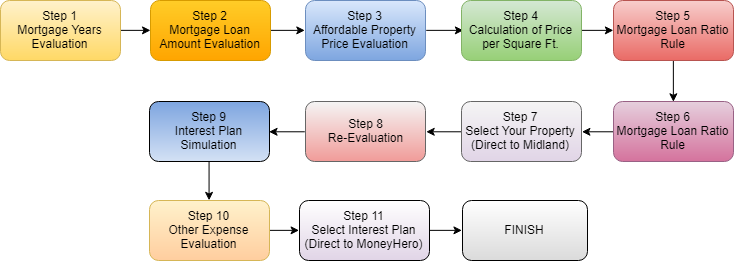

The diagram above was exported from draw.io. Its source (the exported page's mxGraphModel, read from the mxfile embedded in the PNG):
<mxGraphModel dx="1020" dy="673" grid="1" gridSize="10" guides="1" tooltips="1" connect="1" arrows="1" fold="1" page="1" pageScale="1" pageWidth="850" pageHeight="1100" math="0" shadow="0">
  <root>
    <mxCell id="0" />
    <mxCell id="1" parent="0" />
    <mxCell id="aXVTKvIsu22C_fUor6l6-14" style="edgeStyle=orthogonalEdgeStyle;rounded=0;orthogonalLoop=1;jettySize=auto;html=1;exitX=1;exitY=0.5;exitDx=0;exitDy=0;entryX=0;entryY=0.5;entryDx=0;entryDy=0;" edge="1" parent="1" source="aXVTKvIsu22C_fUor6l6-1" target="aXVTKvIsu22C_fUor6l6-2">
      <mxGeometry relative="1" as="geometry" />
    </mxCell>
    <mxCell id="aXVTKvIsu22C_fUor6l6-1" value="Step 1&lt;br&gt;&lt;span&gt;Mortgage Years Evaluation&lt;/span&gt;&lt;br&gt;" style="rounded=1;whiteSpace=wrap;html=1;gradientColor=#ffd966;fillColor=#fff2cc;strokeColor=#d6b656;" vertex="1" parent="1">
      <mxGeometry x="30" y="130" width="120" height="60" as="geometry" />
    </mxCell>
    <mxCell id="aXVTKvIsu22C_fUor6l6-15" style="edgeStyle=orthogonalEdgeStyle;rounded=0;orthogonalLoop=1;jettySize=auto;html=1;exitX=1;exitY=0.5;exitDx=0;exitDy=0;entryX=0;entryY=0.5;entryDx=0;entryDy=0;" edge="1" parent="1" source="aXVTKvIsu22C_fUor6l6-2" target="aXVTKvIsu22C_fUor6l6-3">
      <mxGeometry relative="1" as="geometry" />
    </mxCell>
    <mxCell id="aXVTKvIsu22C_fUor6l6-2" value="Step 2&lt;br&gt;&lt;span&gt;Mortgage Loan Amount Evaluation&lt;/span&gt;&lt;br&gt;" style="rounded=1;whiteSpace=wrap;html=1;gradientColor=#ffa500;fillColor=#ffcd28;strokeColor=#d79b00;" vertex="1" parent="1">
      <mxGeometry x="180" y="130" width="120" height="60" as="geometry" />
    </mxCell>
    <mxCell id="aXVTKvIsu22C_fUor6l6-16" style="edgeStyle=orthogonalEdgeStyle;rounded=0;orthogonalLoop=1;jettySize=auto;html=1;exitX=1;exitY=0.5;exitDx=0;exitDy=0;entryX=0;entryY=0.5;entryDx=0;entryDy=0;" edge="1" parent="1" source="aXVTKvIsu22C_fUor6l6-3">
      <mxGeometry relative="1" as="geometry">
        <mxPoint x="492.8571428571429" y="159.8571428571429" as="targetPoint" />
      </mxGeometry>
    </mxCell>
    <mxCell id="aXVTKvIsu22C_fUor6l6-3" value="Step 3&lt;br&gt;&lt;span&gt;Affordable Property Price&lt;/span&gt;&lt;span&gt;&amp;nbsp;Evaluation&lt;/span&gt;&lt;br&gt;" style="rounded=1;whiteSpace=wrap;html=1;gradientColor=#7ea6e0;fillColor=#dae8fc;strokeColor=#6c8ebf;" vertex="1" parent="1">
      <mxGeometry x="335" y="130" width="120" height="60" as="geometry" />
    </mxCell>
    <mxCell id="aXVTKvIsu22C_fUor6l6-27" style="edgeStyle=orthogonalEdgeStyle;rounded=0;orthogonalLoop=1;jettySize=auto;html=1;exitX=1;exitY=0.5;exitDx=0;exitDy=0;entryX=0;entryY=0.5;entryDx=0;entryDy=0;" edge="1" parent="1" source="aXVTKvIsu22C_fUor6l6-5" target="aXVTKvIsu22C_fUor6l6-6">
      <mxGeometry relative="1" as="geometry" />
    </mxCell>
    <mxCell id="aXVTKvIsu22C_fUor6l6-5" value="Step 4&lt;br&gt;Calculation of Price per Square Ft.&lt;br&gt;" style="rounded=1;whiteSpace=wrap;html=1;gradientColor=#97d077;fillColor=#d5e8d4;strokeColor=#82b366;" vertex="1" parent="1">
      <mxGeometry x="491" y="130" width="120" height="60" as="geometry" />
    </mxCell>
    <mxCell id="aXVTKvIsu22C_fUor6l6-28" style="edgeStyle=orthogonalEdgeStyle;rounded=0;orthogonalLoop=1;jettySize=auto;html=1;exitX=0.5;exitY=1;exitDx=0;exitDy=0;entryX=0.5;entryY=0;entryDx=0;entryDy=0;" edge="1" parent="1" source="aXVTKvIsu22C_fUor6l6-6" target="aXVTKvIsu22C_fUor6l6-7">
      <mxGeometry relative="1" as="geometry" />
    </mxCell>
    <mxCell id="aXVTKvIsu22C_fUor6l6-6" value="Step 5&lt;br&gt;&lt;span&gt;Mortgage Loan Ratio Rule&lt;/span&gt;&lt;br&gt;" style="rounded=1;whiteSpace=wrap;html=1;gradientColor=#ea6b66;fillColor=#f8cecc;strokeColor=#b85450;" vertex="1" parent="1">
      <mxGeometry x="643" y="130" width="120" height="60" as="geometry" />
    </mxCell>
    <mxCell id="aXVTKvIsu22C_fUor6l6-29" style="edgeStyle=orthogonalEdgeStyle;rounded=0;orthogonalLoop=1;jettySize=auto;html=1;exitX=0;exitY=0.5;exitDx=0;exitDy=0;entryX=1;entryY=0.5;entryDx=0;entryDy=0;" edge="1" parent="1" source="aXVTKvIsu22C_fUor6l6-7" target="aXVTKvIsu22C_fUor6l6-8">
      <mxGeometry relative="1" as="geometry" />
    </mxCell>
    <mxCell id="aXVTKvIsu22C_fUor6l6-7" value="Step 6&lt;br&gt;&lt;span&gt;Mortgage Loan Ratio Rule&lt;/span&gt;&lt;br&gt;" style="rounded=1;whiteSpace=wrap;html=1;gradientColor=#d5739d;fillColor=#e6d0de;strokeColor=#996185;" vertex="1" parent="1">
      <mxGeometry x="643" y="231" width="120" height="60" as="geometry" />
    </mxCell>
    <mxCell id="aXVTKvIsu22C_fUor6l6-30" style="edgeStyle=orthogonalEdgeStyle;rounded=0;orthogonalLoop=1;jettySize=auto;html=1;exitX=0;exitY=0.5;exitDx=0;exitDy=0;entryX=1;entryY=0.5;entryDx=0;entryDy=0;" edge="1" parent="1" source="aXVTKvIsu22C_fUor6l6-8" target="aXVTKvIsu22C_fUor6l6-9">
      <mxGeometry relative="1" as="geometry" />
    </mxCell>
    <mxCell id="aXVTKvIsu22C_fUor6l6-8" value="Step 7&lt;br&gt;&lt;span&gt;Select Your Property&lt;br&gt;&lt;/span&gt;(Direct to Midland)&lt;br&gt;" style="rounded=1;whiteSpace=wrap;html=1;gradientColor=#E1D5E7;fillColor=#f5f5f5;strokeColor=#666666;" vertex="1" parent="1">
      <mxGeometry x="491" y="231" width="120" height="60" as="geometry" />
    </mxCell>
    <mxCell id="aXVTKvIsu22C_fUor6l6-31" style="edgeStyle=orthogonalEdgeStyle;rounded=0;orthogonalLoop=1;jettySize=auto;html=1;exitX=0;exitY=0.5;exitDx=0;exitDy=0;entryX=1;entryY=0.5;entryDx=0;entryDy=0;" edge="1" parent="1" source="aXVTKvIsu22C_fUor6l6-9" target="aXVTKvIsu22C_fUor6l6-10">
      <mxGeometry relative="1" as="geometry" />
    </mxCell>
    <mxCell id="aXVTKvIsu22C_fUor6l6-9" value="Step 8&lt;br&gt;Re-Evaluation&lt;br&gt;" style="rounded=1;whiteSpace=wrap;html=1;gradientColor=#F19C99;fillColor=#f5f5f5;strokeColor=#666666;" vertex="1" parent="1">
      <mxGeometry x="335" y="231" width="120" height="60" as="geometry" />
    </mxCell>
    <mxCell id="aXVTKvIsu22C_fUor6l6-32" style="edgeStyle=orthogonalEdgeStyle;rounded=0;orthogonalLoop=1;jettySize=auto;html=1;exitX=0.5;exitY=1;exitDx=0;exitDy=0;entryX=0.5;entryY=0;entryDx=0;entryDy=0;" edge="1" parent="1" source="aXVTKvIsu22C_fUor6l6-10" target="aXVTKvIsu22C_fUor6l6-11">
      <mxGeometry relative="1" as="geometry" />
    </mxCell>
    <mxCell id="aXVTKvIsu22C_fUor6l6-10" value="Step 9&lt;br&gt;Interest Plan Simulation&lt;br&gt;" style="rounded=1;whiteSpace=wrap;html=1;fillColor=#7EA6E0;gradientColor=#D4E1F5;" vertex="1" parent="1">
      <mxGeometry x="179" y="231" width="120" height="60" as="geometry" />
    </mxCell>
    <mxCell id="aXVTKvIsu22C_fUor6l6-33" style="edgeStyle=orthogonalEdgeStyle;rounded=0;orthogonalLoop=1;jettySize=auto;html=1;exitX=1;exitY=0.5;exitDx=0;exitDy=0;entryX=0;entryY=0.5;entryDx=0;entryDy=0;" edge="1" parent="1" source="aXVTKvIsu22C_fUor6l6-11" target="aXVTKvIsu22C_fUor6l6-12">
      <mxGeometry relative="1" as="geometry" />
    </mxCell>
    <mxCell id="aXVTKvIsu22C_fUor6l6-11" value="Step 10&lt;br&gt;Other Expense Evaluation&lt;br&gt;" style="rounded=1;whiteSpace=wrap;html=1;gradientColor=#FFCE9F;fillColor=#fff2cc;strokeColor=#d6b656;" vertex="1" parent="1">
      <mxGeometry x="179" y="330" width="120" height="60" as="geometry" />
    </mxCell>
    <mxCell id="aXVTKvIsu22C_fUor6l6-36" style="edgeStyle=orthogonalEdgeStyle;rounded=0;orthogonalLoop=1;jettySize=auto;html=1;exitX=1;exitY=0.5;exitDx=0;exitDy=0;entryX=0;entryY=0.5;entryDx=0;entryDy=0;" edge="1" parent="1" source="aXVTKvIsu22C_fUor6l6-12" target="aXVTKvIsu22C_fUor6l6-13">
      <mxGeometry relative="1" as="geometry" />
    </mxCell>
    <mxCell id="aXVTKvIsu22C_fUor6l6-12" value="Step 11&lt;br&gt;Select Interest Plan&lt;br&gt;(Direct to MoneyHero)&lt;br&gt;" style="rounded=1;whiteSpace=wrap;html=1;gradientColor=#E1D5E7;" vertex="1" parent="1">
      <mxGeometry x="329" y="330" width="130" height="60" as="geometry" />
    </mxCell>
    <mxCell id="aXVTKvIsu22C_fUor6l6-13" value="FINISH&lt;br&gt;" style="rounded=1;whiteSpace=wrap;html=1;gradientColor=#DBDBDB;" vertex="1" parent="1">
      <mxGeometry x="492" y="330" width="125" height="60" as="geometry" />
    </mxCell>
  </root>
</mxGraphModel>